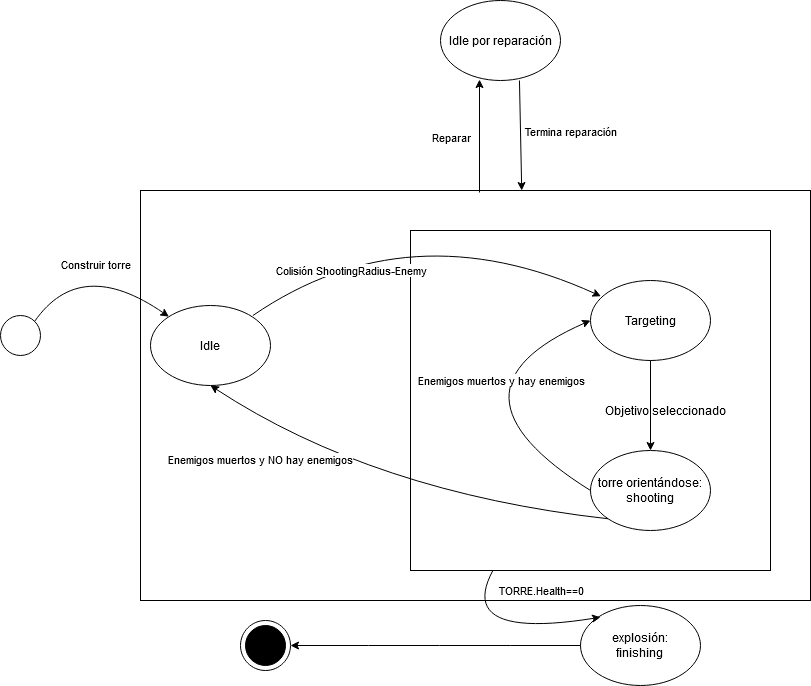

The diagram above was exported from draw.io. Its source (the exported page's mxGraphModel, read from the mxfile embedded in the PNG):
<mxGraphModel dx="1038" dy="4082" grid="1" gridSize="10" guides="1" tooltips="1" connect="1" arrows="1" fold="1" page="1" pageScale="1" pageWidth="827" pageHeight="1169" math="0" shadow="0">
  <root>
    <mxCell id="0" />
    <mxCell id="1" parent="0" />
    <mxCell id="rEYtmtKiIP2aflFk-xhg-16" value="" style="rounded=0;whiteSpace=wrap;html=1;" vertex="1" parent="1">
      <mxGeometry x="180" y="-2330" width="670" height="410" as="geometry" />
    </mxCell>
    <mxCell id="RPK_1ejsreeCmRuSV9dX-19" value="" style="rounded=0;whiteSpace=wrap;html=1;" parent="1" vertex="1">
      <mxGeometry x="450" y="-2290" width="360" height="340" as="geometry" />
    </mxCell>
    <mxCell id="RPK_1ejsreeCmRuSV9dX-1" value="" style="ellipse;whiteSpace=wrap;html=1;aspect=fixed;" parent="1" vertex="1">
      <mxGeometry x="40" y="-2205" width="40" height="40" as="geometry" />
    </mxCell>
    <mxCell id="RPK_1ejsreeCmRuSV9dX-2" value="Idle" style="ellipse;whiteSpace=wrap;html=1;" parent="1" vertex="1">
      <mxGeometry x="190" y="-2215" width="120" height="80" as="geometry" />
    </mxCell>
    <mxCell id="RPK_1ejsreeCmRuSV9dX-3" value="Targeting" style="ellipse;whiteSpace=wrap;html=1;" parent="1" vertex="1">
      <mxGeometry x="630" y="-2240" width="120" height="80" as="geometry" />
    </mxCell>
    <mxCell id="RPK_1ejsreeCmRuSV9dX-4" value="torre orientándose:&lt;br&gt;shooting" style="ellipse;whiteSpace=wrap;html=1;" parent="1" vertex="1">
      <mxGeometry x="630" y="-2070" width="120" height="80" as="geometry" />
    </mxCell>
    <mxCell id="RPK_1ejsreeCmRuSV9dX-5" value="explosión:&lt;br&gt;finishing" style="ellipse;whiteSpace=wrap;html=1;" parent="1" vertex="1">
      <mxGeometry x="620" y="-1915" width="120" height="80" as="geometry" />
    </mxCell>
    <mxCell id="RPK_1ejsreeCmRuSV9dX-6" value="" style="ellipse;whiteSpace=wrap;html=1;aspect=fixed;" parent="1" vertex="1">
      <mxGeometry x="280" y="-1900" width="50" height="50" as="geometry" />
    </mxCell>
    <mxCell id="RPK_1ejsreeCmRuSV9dX-7" value="" style="ellipse;whiteSpace=wrap;html=1;aspect=fixed;fillColor=#000000;" parent="1" vertex="1">
      <mxGeometry x="285" y="-1895" width="40" height="40" as="geometry" />
    </mxCell>
    <mxCell id="RPK_1ejsreeCmRuSV9dX-8" value="" style="curved=1;endArrow=classic;html=1;exitX=1;exitY=0;exitDx=0;exitDy=0;" parent="1" source="RPK_1ejsreeCmRuSV9dX-1" target="RPK_1ejsreeCmRuSV9dX-2" edge="1">
      <mxGeometry width="50" height="50" relative="1" as="geometry">
        <mxPoint x="180" y="-1695" as="sourcePoint" />
        <mxPoint x="90" y="-1985" as="targetPoint" />
        <Array as="points">
          <mxPoint x="120" y="-2265" />
        </Array>
      </mxGeometry>
    </mxCell>
    <mxCell id="RPK_1ejsreeCmRuSV9dX-10" value="Construir torre" style="edgeLabel;html=1;align=center;verticalAlign=middle;resizable=0;points=[];" parent="RPK_1ejsreeCmRuSV9dX-8" vertex="1" connectable="0">
      <mxGeometry x="0.4197" y="-15" relative="1" as="geometry">
        <mxPoint x="-20.700000000000003" y="-34.230000000000004" as="offset" />
      </mxGeometry>
    </mxCell>
    <mxCell id="RPK_1ejsreeCmRuSV9dX-11" value="" style="curved=1;endArrow=classic;html=1;exitX=1;exitY=0;exitDx=0;exitDy=0;" parent="1" edge="1">
      <mxGeometry width="50" height="50" relative="1" as="geometry">
        <mxPoint x="292.42640687119274" y="-2205.004271247462" as="sourcePoint" />
        <mxPoint x="640.4263594315526" y="-2224.253472985658" as="targetPoint" />
        <Array as="points">
          <mxPoint x="448" y="-2311.72" />
        </Array>
      </mxGeometry>
    </mxCell>
    <mxCell id="RPK_1ejsreeCmRuSV9dX-12" value="Colisión ShootingRadius-Enemy" style="edgeLabel;html=1;align=center;verticalAlign=middle;resizable=0;points=[];" parent="RPK_1ejsreeCmRuSV9dX-11" vertex="1" connectable="0">
      <mxGeometry x="0.4197" y="-15" relative="1" as="geometry">
        <mxPoint x="-138.58999999999997" y="8.609999999999992" as="offset" />
      </mxGeometry>
    </mxCell>
    <mxCell id="RPK_1ejsreeCmRuSV9dX-13" value="" style="endArrow=classic;html=1;exitX=0.5;exitY=1;exitDx=0;exitDy=0;entryX=0.5;entryY=0;entryDx=0;entryDy=0;" parent="1" source="RPK_1ejsreeCmRuSV9dX-3" target="RPK_1ejsreeCmRuSV9dX-4" edge="1">
      <mxGeometry width="50" height="50" relative="1" as="geometry">
        <mxPoint x="390" y="-2270" as="sourcePoint" />
        <mxPoint x="440" y="-2320" as="targetPoint" />
      </mxGeometry>
    </mxCell>
    <mxCell id="RPK_1ejsreeCmRuSV9dX-14" value="Objetivo seleccionado" style="text;html=1;align=center;verticalAlign=middle;resizable=0;points=[];autosize=1;" parent="1" vertex="1">
      <mxGeometry x="640" y="-2120" width="130" height="20" as="geometry" />
    </mxCell>
    <mxCell id="K4_YgY6N9UmG309bkX0z-1" value="" style="curved=1;endArrow=classic;html=1;exitX=0;exitY=0.5;exitDx=0;exitDy=0;entryX=1;entryY=0.5;entryDx=0;entryDy=0;" parent="1" source="RPK_1ejsreeCmRuSV9dX-5" target="RPK_1ejsreeCmRuSV9dX-6" edge="1">
      <mxGeometry width="50" height="50" relative="1" as="geometry">
        <mxPoint x="204.14213562373106" y="-2224.142135623731" as="sourcePoint" />
        <mxPoint x="380" y="-2210" as="targetPoint" />
        <Array as="points">
          <mxPoint x="480" y="-1875" />
        </Array>
      </mxGeometry>
    </mxCell>
    <mxCell id="RPK_1ejsreeCmRuSV9dX-15" value="" style="curved=1;endArrow=classic;html=1;exitX=0;exitY=0.5;exitDx=0;exitDy=0;entryX=0;entryY=0.5;entryDx=0;entryDy=0;" parent="1" source="RPK_1ejsreeCmRuSV9dX-4" target="RPK_1ejsreeCmRuSV9dX-3" edge="1">
      <mxGeometry width="50" height="50" relative="1" as="geometry">
        <mxPoint x="422.42640687119274" y="-2198.284271247462" as="sourcePoint" />
        <mxPoint x="620" y="-2210" as="targetPoint" />
        <Array as="points">
          <mxPoint x="470" y="-2130" />
        </Array>
      </mxGeometry>
    </mxCell>
    <mxCell id="RPK_1ejsreeCmRuSV9dX-16" value="Enemigos muertos y hay enemigos" style="edgeLabel;html=1;align=center;verticalAlign=middle;resizable=0;points=[];" parent="RPK_1ejsreeCmRuSV9dX-15" connectable="0" vertex="1">
      <mxGeometry x="0.4197" y="-15" relative="1" as="geometry">
        <mxPoint x="0.4800000000000004" y="4.039999999999996" as="offset" />
      </mxGeometry>
    </mxCell>
    <mxCell id="RPK_1ejsreeCmRuSV9dX-17" value="" style="curved=1;endArrow=classic;html=1;entryX=0.5;entryY=1;entryDx=0;entryDy=0;exitX=0;exitY=1;exitDx=0;exitDy=0;" parent="1" source="RPK_1ejsreeCmRuSV9dX-4" target="RPK_1ejsreeCmRuSV9dX-2" edge="1">
      <mxGeometry width="50" height="50" relative="1" as="geometry">
        <mxPoint x="570" y="-2000" as="sourcePoint" />
        <mxPoint x="330.00359312880727" y="-2139.9957287525385" as="targetPoint" />
        <Array as="points">
          <mxPoint x="412.43" y="-2028.28" />
        </Array>
      </mxGeometry>
    </mxCell>
    <mxCell id="RPK_1ejsreeCmRuSV9dX-18" value="Enemigos muertos y NO hay enemigos" style="edgeLabel;html=1;align=center;verticalAlign=middle;resizable=0;points=[];" parent="RPK_1ejsreeCmRuSV9dX-17" connectable="0" vertex="1">
      <mxGeometry x="0.4197" y="-15" relative="1" as="geometry">
        <mxPoint x="-63.63" y="17.559999999999995" as="offset" />
      </mxGeometry>
    </mxCell>
    <mxCell id="RPK_1ejsreeCmRuSV9dX-20" value="" style="curved=1;endArrow=classic;html=1;exitX=0.25;exitY=1;exitDx=0;exitDy=0;entryX=0;entryY=0;entryDx=0;entryDy=0;" parent="1" edge="1">
      <mxGeometry width="50" height="50" relative="1" as="geometry">
        <mxPoint x="532.3599999999999" y="-1950" as="sourcePoint" />
        <mxPoint x="640.0035931288072" y="-1903.2842712474621" as="targetPoint" />
        <Array as="points">
          <mxPoint x="494.86" y="-1880" />
        </Array>
      </mxGeometry>
    </mxCell>
    <mxCell id="RPK_1ejsreeCmRuSV9dX-21" value="TORRE.Health==0" style="edgeLabel;html=1;align=center;verticalAlign=middle;resizable=0;points=[];" parent="RPK_1ejsreeCmRuSV9dX-20" connectable="0" vertex="1">
      <mxGeometry x="0.4197" y="-15" relative="1" as="geometry">
        <mxPoint x="2.2099999999999973" y="-51.89" as="offset" />
      </mxGeometry>
    </mxCell>
    <mxCell id="rEYtmtKiIP2aflFk-xhg-1" value="Idle por reparación" style="ellipse;whiteSpace=wrap;html=1;" vertex="1" parent="1">
      <mxGeometry x="480" y="-2520" width="120" height="80" as="geometry" />
    </mxCell>
    <mxCell id="rEYtmtKiIP2aflFk-xhg-17" value="" style="endArrow=classic;html=1;entryX=0.325;entryY=0.988;entryDx=0;entryDy=0;entryPerimeter=0;" edge="1" parent="1" target="rEYtmtKiIP2aflFk-xhg-1">
      <mxGeometry width="50" height="50" relative="1" as="geometry">
        <mxPoint x="519" y="-2328" as="sourcePoint" />
        <mxPoint x="517" y="-2450" as="targetPoint" />
      </mxGeometry>
    </mxCell>
    <mxCell id="rEYtmtKiIP2aflFk-xhg-18" value="Reparar" style="edgeLabel;html=1;align=center;verticalAlign=middle;resizable=0;points=[];" vertex="1" connectable="0" parent="rEYtmtKiIP2aflFk-xhg-17">
      <mxGeometry x="0.3587" y="3" relative="1" as="geometry">
        <mxPoint x="-25.01" y="21.91" as="offset" />
      </mxGeometry>
    </mxCell>
    <mxCell id="rEYtmtKiIP2aflFk-xhg-19" value="" style="endArrow=classic;html=1;entryX=0.569;entryY=0;entryDx=0;entryDy=0;entryPerimeter=0;exitX=0.658;exitY=1;exitDx=0;exitDy=0;exitPerimeter=0;" edge="1" parent="1" source="rEYtmtKiIP2aflFk-xhg-1" target="rEYtmtKiIP2aflFk-xhg-16">
      <mxGeometry width="50" height="50" relative="1" as="geometry">
        <mxPoint x="592" y="-2455" as="sourcePoint" />
        <mxPoint x="540" y="-2320" as="targetPoint" />
      </mxGeometry>
    </mxCell>
    <mxCell id="rEYtmtKiIP2aflFk-xhg-20" value="Termina reparación" style="edgeLabel;html=1;align=center;verticalAlign=middle;resizable=0;points=[];" vertex="1" connectable="0" parent="rEYtmtKiIP2aflFk-xhg-19">
      <mxGeometry x="-0.2007" y="-2" relative="1" as="geometry">
        <mxPoint x="52.13" y="5.97" as="offset" />
      </mxGeometry>
    </mxCell>
  </root>
</mxGraphModel>